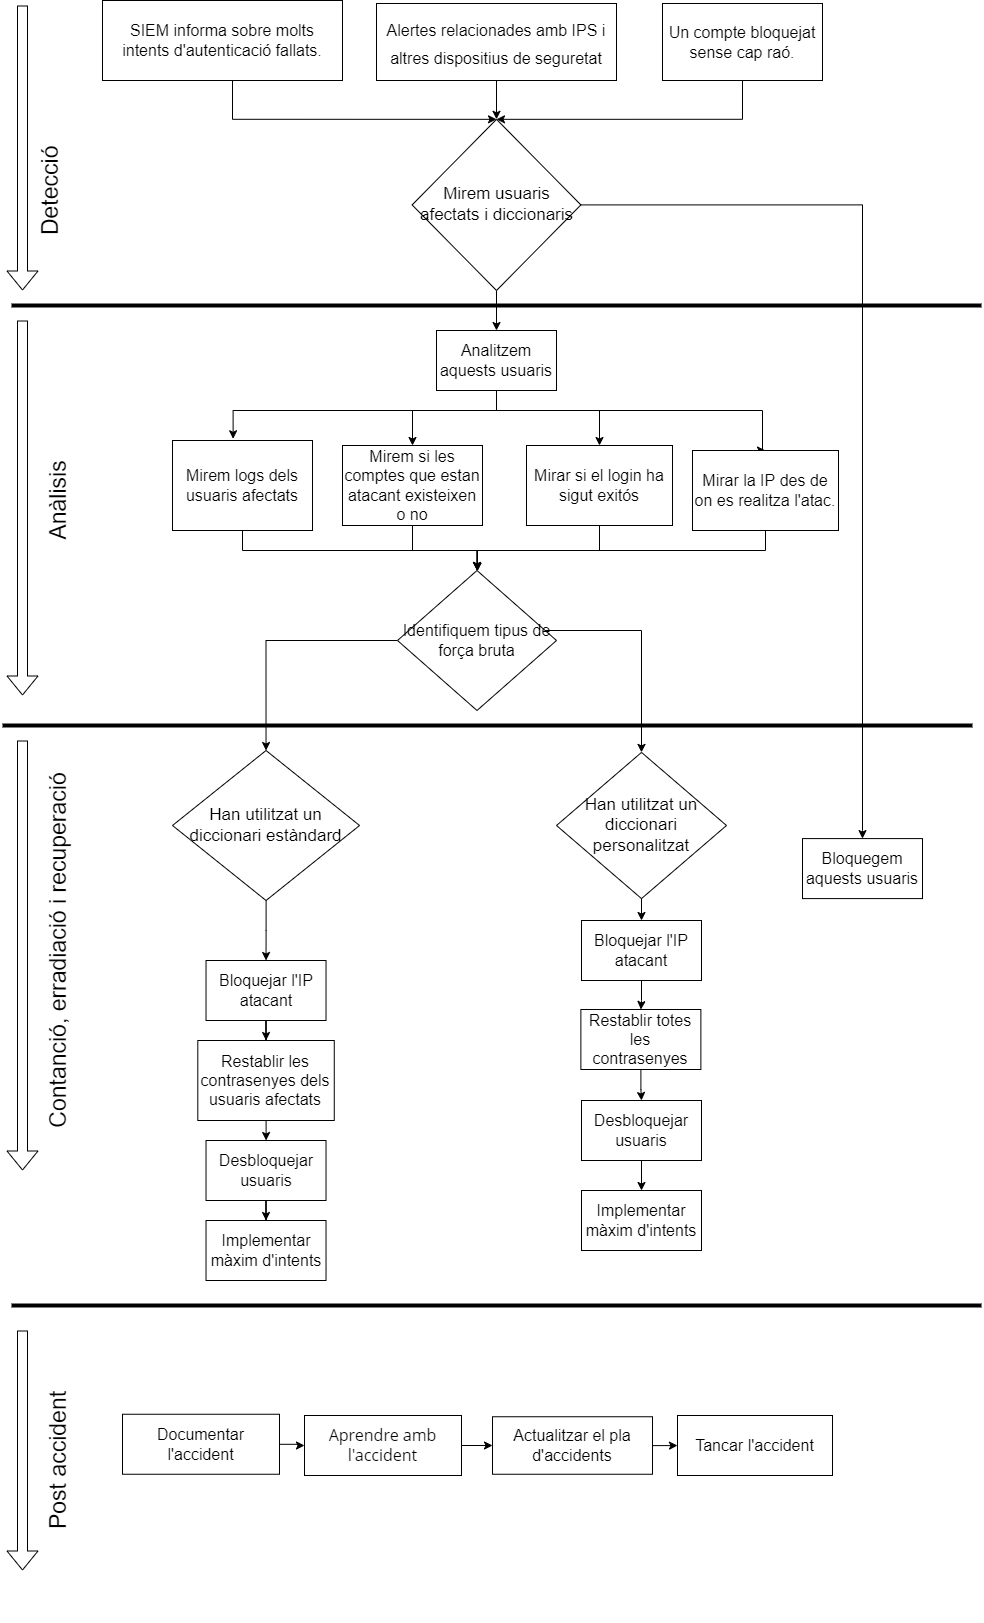

The diagram above was exported from draw.io. Its source (the exported page's mxGraphModel, read from the mxfile embedded in the PNG):
<mxGraphModel dx="1323" dy="659" grid="1" gridSize="10" guides="1" tooltips="1" connect="1" arrows="1" fold="1" page="1" pageScale="1" pageWidth="827" pageHeight="1169" math="0" shadow="0">
  <root>
    <mxCell id="0" />
    <mxCell id="1" parent="0" />
    <mxCell id="SGRemq8eoZk3GbMaBTOT-13" style="edgeStyle=orthogonalEdgeStyle;rounded=0;orthogonalLoop=1;jettySize=auto;html=1;entryX=0.5;entryY=0;entryDx=0;entryDy=0;fontFamily=Helvetica;fontSize=16;" edge="1" parent="1" source="SGRemq8eoZk3GbMaBTOT-1" target="SGRemq8eoZk3GbMaBTOT-2">
      <mxGeometry relative="1" as="geometry">
        <Array as="points">
          <mxPoint x="270" y="219" />
        </Array>
      </mxGeometry>
    </mxCell>
    <mxCell id="SGRemq8eoZk3GbMaBTOT-1" value="&lt;span class=&quot;hiddenSpellError&quot; style=&quot;padding-bottom: 2px ; background-image: url(&amp;#34;../../../../../images/squiggle_red.png&amp;#34;) ; background-repeat: repeat-x ; background-position: left bottom ; cursor: default ; font-size: 16px&quot;&gt;SIEM&lt;/span&gt;&lt;span style=&quot;font-size: 16px&quot;&gt;&amp;nbsp;informa sobre&amp;nbsp;&lt;/span&gt;&lt;span style=&quot;font-size: 16px&quot;&gt;molts intents&lt;/span&gt;&lt;span style=&quot;font-size: 16px&quot;&gt;&amp;nbsp;d'&lt;/span&gt;&lt;span style=&quot;font-size: 16px&quot;&gt;autenticació&lt;/span&gt;&lt;span style=&quot;font-size: 16px&quot;&gt;&amp;nbsp;fallats.&lt;/span&gt;" style="rounded=0;whiteSpace=wrap;html=1;" vertex="1" parent="1">
      <mxGeometry x="140" y="100" width="240" height="80" as="geometry" />
    </mxCell>
    <mxCell id="SGRemq8eoZk3GbMaBTOT-28" style="edgeStyle=orthogonalEdgeStyle;rounded=0;orthogonalLoop=1;jettySize=auto;html=1;entryX=0.5;entryY=0;entryDx=0;entryDy=0;fontFamily=Helvetica;fontSize=16;" edge="1" parent="1" source="SGRemq8eoZk3GbMaBTOT-2" target="SGRemq8eoZk3GbMaBTOT-27">
      <mxGeometry relative="1" as="geometry" />
    </mxCell>
    <mxCell id="SGRemq8eoZk3GbMaBTOT-37" style="edgeStyle=orthogonalEdgeStyle;rounded=0;orthogonalLoop=1;jettySize=auto;html=1;fontFamily=Helvetica;fontSize=16;" edge="1" parent="1" source="SGRemq8eoZk3GbMaBTOT-2" target="SGRemq8eoZk3GbMaBTOT-36">
      <mxGeometry relative="1" as="geometry">
        <Array as="points">
          <mxPoint x="900" y="304" />
          <mxPoint x="900" y="930" />
        </Array>
      </mxGeometry>
    </mxCell>
    <mxCell id="SGRemq8eoZk3GbMaBTOT-2" value="&lt;font style=&quot;font-size: 17px&quot;&gt;Mirem usuaris afectats i diccionaris&lt;/font&gt;" style="rhombus;whiteSpace=wrap;html=1;" vertex="1" parent="1">
      <mxGeometry x="449.63" y="218.82" width="168.75" height="171.18" as="geometry" />
    </mxCell>
    <mxCell id="SGRemq8eoZk3GbMaBTOT-3" value="" style="shape=flexArrow;endArrow=classic;html=1;rounded=0;" edge="1" parent="1">
      <mxGeometry width="50" height="50" relative="1" as="geometry">
        <mxPoint x="60" y="105" as="sourcePoint" />
        <mxPoint x="60" y="390" as="targetPoint" />
      </mxGeometry>
    </mxCell>
    <mxCell id="SGRemq8eoZk3GbMaBTOT-4" value="&lt;font style=&quot;font-size: 23px&quot;&gt;Detecció&lt;/font&gt;" style="text;html=1;strokeColor=none;fillColor=none;align=center;verticalAlign=middle;whiteSpace=wrap;rounded=0;rotation=-90;" vertex="1" parent="1">
      <mxGeometry x="-98.75" y="270.07" width="372.94" height="40" as="geometry" />
    </mxCell>
    <mxCell id="SGRemq8eoZk3GbMaBTOT-15" style="edgeStyle=orthogonalEdgeStyle;rounded=0;orthogonalLoop=1;jettySize=auto;html=1;entryX=0.5;entryY=0;entryDx=0;entryDy=0;fontFamily=Helvetica;fontSize=16;" edge="1" parent="1" source="SGRemq8eoZk3GbMaBTOT-7" target="SGRemq8eoZk3GbMaBTOT-2">
      <mxGeometry relative="1" as="geometry" />
    </mxCell>
    <mxCell id="SGRemq8eoZk3GbMaBTOT-7" value="&lt;font style=&quot;font-size: 16px&quot;&gt;Alertes relacionades amb IPS i altres dispositius de seguretat&lt;/font&gt;" style="rounded=0;whiteSpace=wrap;html=1;fontSize=23;" vertex="1" parent="1">
      <mxGeometry x="414" y="103" width="240" height="77" as="geometry" />
    </mxCell>
    <mxCell id="SGRemq8eoZk3GbMaBTOT-16" style="edgeStyle=orthogonalEdgeStyle;rounded=0;orthogonalLoop=1;jettySize=auto;html=1;entryX=0.5;entryY=0;entryDx=0;entryDy=0;fontFamily=Helvetica;fontSize=16;" edge="1" parent="1" source="SGRemq8eoZk3GbMaBTOT-8" target="SGRemq8eoZk3GbMaBTOT-2">
      <mxGeometry relative="1" as="geometry">
        <Array as="points">
          <mxPoint x="780" y="219" />
        </Array>
      </mxGeometry>
    </mxCell>
    <mxCell id="SGRemq8eoZk3GbMaBTOT-8" value="Un compte bloquejat sense cap raó." style="rounded=0;whiteSpace=wrap;html=1;fontSize=16;" vertex="1" parent="1">
      <mxGeometry x="700" y="103" width="160" height="77" as="geometry" />
    </mxCell>
    <mxCell id="SGRemq8eoZk3GbMaBTOT-11" value="" style="line;strokeWidth=4;html=1;perimeter=backbonePerimeter;points=[];outlineConnect=0;fontFamily=Helvetica;fontSize=16;" vertex="1" parent="1">
      <mxGeometry x="49" y="400" width="970" height="10" as="geometry" />
    </mxCell>
    <mxCell id="SGRemq8eoZk3GbMaBTOT-17" value="" style="shape=flexArrow;endArrow=classic;html=1;rounded=0;" edge="1" parent="1">
      <mxGeometry width="50" height="50" relative="1" as="geometry">
        <mxPoint x="60" y="420" as="sourcePoint" />
        <mxPoint x="60" y="795" as="targetPoint" />
      </mxGeometry>
    </mxCell>
    <mxCell id="SGRemq8eoZk3GbMaBTOT-18" value="&lt;font style=&quot;font-size: 23px&quot;&gt;Anàlisis&lt;/font&gt;" style="text;html=1;strokeColor=none;fillColor=none;align=center;verticalAlign=middle;whiteSpace=wrap;rounded=0;rotation=-90;" vertex="1" parent="1">
      <mxGeometry x="-90" y="580" width="372.94" height="40" as="geometry" />
    </mxCell>
    <mxCell id="SGRemq8eoZk3GbMaBTOT-53" style="edgeStyle=orthogonalEdgeStyle;rounded=0;orthogonalLoop=1;jettySize=auto;html=1;entryX=0.5;entryY=0;entryDx=0;entryDy=0;fontFamily=Helvetica;fontSize=16;" edge="1" parent="1" source="SGRemq8eoZk3GbMaBTOT-19" target="SGRemq8eoZk3GbMaBTOT-52">
      <mxGeometry relative="1" as="geometry" />
    </mxCell>
    <mxCell id="SGRemq8eoZk3GbMaBTOT-19" value="Han utilitzat un diccionari estàndard" style="rhombus;whiteSpace=wrap;html=1;fontFamily=Helvetica;fontSize=17;" vertex="1" parent="1">
      <mxGeometry x="210" y="850" width="187.06" height="150" as="geometry" />
    </mxCell>
    <mxCell id="SGRemq8eoZk3GbMaBTOT-64" style="edgeStyle=orthogonalEdgeStyle;rounded=0;orthogonalLoop=1;jettySize=auto;html=1;entryX=0.5;entryY=0;entryDx=0;entryDy=0;fontFamily=Helvetica;fontSize=16;" edge="1" parent="1" source="SGRemq8eoZk3GbMaBTOT-20" target="SGRemq8eoZk3GbMaBTOT-59">
      <mxGeometry relative="1" as="geometry" />
    </mxCell>
    <mxCell id="SGRemq8eoZk3GbMaBTOT-20" value="&lt;span&gt;Han utilitzat un diccionari personalitzat&lt;/span&gt;" style="rhombus;whiteSpace=wrap;html=1;fontFamily=Helvetica;fontSize=17;" vertex="1" parent="1">
      <mxGeometry x="594" y="851.9099999999999" width="170" height="146.18" as="geometry" />
    </mxCell>
    <mxCell id="SGRemq8eoZk3GbMaBTOT-24" value="" style="line;strokeWidth=4;html=1;perimeter=backbonePerimeter;points=[];outlineConnect=0;fontFamily=Helvetica;fontSize=16;" vertex="1" parent="1">
      <mxGeometry x="40" y="820" width="970" height="10" as="geometry" />
    </mxCell>
    <mxCell id="SGRemq8eoZk3GbMaBTOT-46" style="edgeStyle=orthogonalEdgeStyle;rounded=0;orthogonalLoop=1;jettySize=auto;html=1;fontFamily=Helvetica;fontSize=16;" edge="1" parent="1" source="SGRemq8eoZk3GbMaBTOT-25" target="SGRemq8eoZk3GbMaBTOT-45">
      <mxGeometry relative="1" as="geometry">
        <Array as="points">
          <mxPoint x="280" y="650" />
          <mxPoint x="515" y="650" />
        </Array>
      </mxGeometry>
    </mxCell>
    <mxCell id="SGRemq8eoZk3GbMaBTOT-25" value="&lt;font style=&quot;font-size: 16px&quot;&gt;Mirem logs dels usuaris afectats&lt;/font&gt;" style="rounded=0;whiteSpace=wrap;html=1;fontFamily=Helvetica;fontSize=13;" vertex="1" parent="1">
      <mxGeometry x="210" y="540" width="140" height="90" as="geometry" />
    </mxCell>
    <mxCell id="SGRemq8eoZk3GbMaBTOT-31" style="edgeStyle=orthogonalEdgeStyle;rounded=0;orthogonalLoop=1;jettySize=auto;html=1;entryX=0.5;entryY=0;entryDx=0;entryDy=0;fontFamily=Helvetica;fontSize=16;" edge="1" parent="1" source="SGRemq8eoZk3GbMaBTOT-27" target="SGRemq8eoZk3GbMaBTOT-30">
      <mxGeometry relative="1" as="geometry">
        <Array as="points">
          <mxPoint x="534" y="510" />
          <mxPoint x="450" y="510" />
        </Array>
      </mxGeometry>
    </mxCell>
    <mxCell id="SGRemq8eoZk3GbMaBTOT-40" style="edgeStyle=orthogonalEdgeStyle;rounded=0;orthogonalLoop=1;jettySize=auto;html=1;entryX=0.433;entryY=-0.019;entryDx=0;entryDy=0;entryPerimeter=0;fontFamily=Helvetica;fontSize=16;" edge="1" parent="1" source="SGRemq8eoZk3GbMaBTOT-27" target="SGRemq8eoZk3GbMaBTOT-25">
      <mxGeometry relative="1" as="geometry">
        <Array as="points">
          <mxPoint x="534" y="510" />
          <mxPoint x="271" y="510" />
        </Array>
      </mxGeometry>
    </mxCell>
    <mxCell id="SGRemq8eoZk3GbMaBTOT-42" style="edgeStyle=orthogonalEdgeStyle;rounded=0;orthogonalLoop=1;jettySize=auto;html=1;fontFamily=Helvetica;fontSize=16;" edge="1" parent="1" source="SGRemq8eoZk3GbMaBTOT-27" target="SGRemq8eoZk3GbMaBTOT-41">
      <mxGeometry relative="1" as="geometry">
        <Array as="points">
          <mxPoint x="534" y="510" />
          <mxPoint x="637" y="510" />
        </Array>
      </mxGeometry>
    </mxCell>
    <mxCell id="SGRemq8eoZk3GbMaBTOT-44" style="edgeStyle=orthogonalEdgeStyle;rounded=0;orthogonalLoop=1;jettySize=auto;html=1;entryX=0.5;entryY=0;entryDx=0;entryDy=0;fontFamily=Helvetica;fontSize=16;" edge="1" parent="1" source="SGRemq8eoZk3GbMaBTOT-27" target="SGRemq8eoZk3GbMaBTOT-43">
      <mxGeometry relative="1" as="geometry">
        <Array as="points">
          <mxPoint x="534" y="510" />
          <mxPoint x="800" y="510" />
          <mxPoint x="800" y="550" />
        </Array>
      </mxGeometry>
    </mxCell>
    <mxCell id="SGRemq8eoZk3GbMaBTOT-27" value="Analitzem aquests usuaris" style="rounded=0;whiteSpace=wrap;html=1;fontFamily=Helvetica;fontSize=16;" vertex="1" parent="1">
      <mxGeometry x="474" y="430" width="120" height="60" as="geometry" />
    </mxCell>
    <mxCell id="SGRemq8eoZk3GbMaBTOT-47" style="edgeStyle=orthogonalEdgeStyle;rounded=0;orthogonalLoop=1;jettySize=auto;html=1;fontFamily=Helvetica;fontSize=16;entryX=0.5;entryY=0;entryDx=0;entryDy=0;" edge="1" parent="1" source="SGRemq8eoZk3GbMaBTOT-30" target="SGRemq8eoZk3GbMaBTOT-45">
      <mxGeometry relative="1" as="geometry">
        <mxPoint x="510" y="660" as="targetPoint" />
        <Array as="points">
          <mxPoint x="450" y="650" />
          <mxPoint x="515" y="650" />
        </Array>
      </mxGeometry>
    </mxCell>
    <mxCell id="SGRemq8eoZk3GbMaBTOT-30" value="Mirem si les comptes que estan atacant existeixen o no" style="rounded=0;whiteSpace=wrap;html=1;fontFamily=Helvetica;fontSize=16;" vertex="1" parent="1">
      <mxGeometry x="380" y="545" width="140" height="80" as="geometry" />
    </mxCell>
    <mxCell id="SGRemq8eoZk3GbMaBTOT-36" value="Bloquegem aquests usuaris" style="rounded=0;whiteSpace=wrap;html=1;fontFamily=Helvetica;fontSize=16;" vertex="1" parent="1">
      <mxGeometry x="840" y="938.09" width="120" height="60" as="geometry" />
    </mxCell>
    <mxCell id="SGRemq8eoZk3GbMaBTOT-38" value="" style="shape=flexArrow;endArrow=classic;html=1;rounded=0;" edge="1" parent="1">
      <mxGeometry width="50" height="50" relative="1" as="geometry">
        <mxPoint x="60" y="840" as="sourcePoint" />
        <mxPoint x="60" y="1270" as="targetPoint" />
      </mxGeometry>
    </mxCell>
    <mxCell id="SGRemq8eoZk3GbMaBTOT-39" value="&lt;font style=&quot;font-size: 23px&quot;&gt;Contanció, erradiació i recuperació&lt;br&gt;&lt;/font&gt;" style="text;html=1;strokeColor=none;fillColor=none;align=center;verticalAlign=middle;whiteSpace=wrap;rounded=0;rotation=-90;" vertex="1" parent="1">
      <mxGeometry x="-120" y="1030" width="432.94" height="40" as="geometry" />
    </mxCell>
    <mxCell id="SGRemq8eoZk3GbMaBTOT-48" style="edgeStyle=orthogonalEdgeStyle;rounded=0;orthogonalLoop=1;jettySize=auto;html=1;fontFamily=Helvetica;fontSize=16;" edge="1" parent="1" source="SGRemq8eoZk3GbMaBTOT-41" target="SGRemq8eoZk3GbMaBTOT-45">
      <mxGeometry relative="1" as="geometry">
        <Array as="points">
          <mxPoint x="637" y="650" />
          <mxPoint x="515" y="650" />
        </Array>
      </mxGeometry>
    </mxCell>
    <mxCell id="SGRemq8eoZk3GbMaBTOT-41" value="Mirar si el login ha sigut exitós" style="rounded=0;whiteSpace=wrap;html=1;fontFamily=Helvetica;fontSize=16;" vertex="1" parent="1">
      <mxGeometry x="564" y="545" width="146" height="80" as="geometry" />
    </mxCell>
    <mxCell id="SGRemq8eoZk3GbMaBTOT-49" style="edgeStyle=orthogonalEdgeStyle;rounded=0;orthogonalLoop=1;jettySize=auto;html=1;entryX=0.5;entryY=0;entryDx=0;entryDy=0;fontFamily=Helvetica;fontSize=16;" edge="1" parent="1" source="SGRemq8eoZk3GbMaBTOT-43" target="SGRemq8eoZk3GbMaBTOT-45">
      <mxGeometry relative="1" as="geometry">
        <Array as="points">
          <mxPoint x="803" y="650" />
          <mxPoint x="515" y="650" />
        </Array>
      </mxGeometry>
    </mxCell>
    <mxCell id="SGRemq8eoZk3GbMaBTOT-43" value="Mirar la IP des de on es realitza l'atac." style="rounded=0;whiteSpace=wrap;html=1;fontFamily=Helvetica;fontSize=16;" vertex="1" parent="1">
      <mxGeometry x="730" y="550" width="146" height="80" as="geometry" />
    </mxCell>
    <mxCell id="SGRemq8eoZk3GbMaBTOT-50" style="edgeStyle=orthogonalEdgeStyle;rounded=0;orthogonalLoop=1;jettySize=auto;html=1;entryX=0.5;entryY=0;entryDx=0;entryDy=0;fontFamily=Helvetica;fontSize=16;" edge="1" parent="1" source="SGRemq8eoZk3GbMaBTOT-45" target="SGRemq8eoZk3GbMaBTOT-19">
      <mxGeometry relative="1" as="geometry" />
    </mxCell>
    <mxCell id="SGRemq8eoZk3GbMaBTOT-51" style="edgeStyle=orthogonalEdgeStyle;rounded=0;orthogonalLoop=1;jettySize=auto;html=1;entryX=0.5;entryY=0;entryDx=0;entryDy=0;fontFamily=Helvetica;fontSize=16;" edge="1" parent="1" source="SGRemq8eoZk3GbMaBTOT-45" target="SGRemq8eoZk3GbMaBTOT-20">
      <mxGeometry relative="1" as="geometry">
        <Array as="points">
          <mxPoint x="679" y="730" />
        </Array>
      </mxGeometry>
    </mxCell>
    <mxCell id="SGRemq8eoZk3GbMaBTOT-45" value="Identifiquem tipus de força bruta" style="rhombus;whiteSpace=wrap;html=1;fontFamily=Helvetica;fontSize=16;" vertex="1" parent="1">
      <mxGeometry x="435" y="670" width="159" height="140" as="geometry" />
    </mxCell>
    <mxCell id="SGRemq8eoZk3GbMaBTOT-69" style="edgeStyle=orthogonalEdgeStyle;rounded=0;orthogonalLoop=1;jettySize=auto;html=1;entryX=0.5;entryY=0;entryDx=0;entryDy=0;fontFamily=Helvetica;fontSize=16;" edge="1" parent="1" source="SGRemq8eoZk3GbMaBTOT-52" target="SGRemq8eoZk3GbMaBTOT-68">
      <mxGeometry relative="1" as="geometry" />
    </mxCell>
    <mxCell id="SGRemq8eoZk3GbMaBTOT-52" value="Bloquejar l'IP atacant" style="rounded=0;whiteSpace=wrap;html=1;fontFamily=Helvetica;fontSize=16;" vertex="1" parent="1">
      <mxGeometry x="243.53" y="1060" width="120" height="60" as="geometry" />
    </mxCell>
    <mxCell id="SGRemq8eoZk3GbMaBTOT-66" style="edgeStyle=orthogonalEdgeStyle;rounded=0;orthogonalLoop=1;jettySize=auto;html=1;entryX=0.5;entryY=0;entryDx=0;entryDy=0;fontFamily=Helvetica;fontSize=16;" edge="1" parent="1" source="SGRemq8eoZk3GbMaBTOT-57" target="SGRemq8eoZk3GbMaBTOT-61">
      <mxGeometry relative="1" as="geometry" />
    </mxCell>
    <mxCell id="SGRemq8eoZk3GbMaBTOT-57" value="Restablir totes les contrasenyes" style="rounded=0;whiteSpace=wrap;html=1;fontFamily=Helvetica;fontSize=16;" vertex="1" parent="1">
      <mxGeometry x="618.38" y="1109" width="120" height="60" as="geometry" />
    </mxCell>
    <mxCell id="SGRemq8eoZk3GbMaBTOT-65" style="edgeStyle=orthogonalEdgeStyle;rounded=0;orthogonalLoop=1;jettySize=auto;html=1;entryX=0.5;entryY=0;entryDx=0;entryDy=0;fontFamily=Helvetica;fontSize=16;" edge="1" parent="1" source="SGRemq8eoZk3GbMaBTOT-59" target="SGRemq8eoZk3GbMaBTOT-57">
      <mxGeometry relative="1" as="geometry" />
    </mxCell>
    <mxCell id="SGRemq8eoZk3GbMaBTOT-59" value="&lt;span&gt;Bloquejar l'IP atacant&lt;/span&gt;" style="rounded=0;whiteSpace=wrap;html=1;fontFamily=Helvetica;fontSize=16;" vertex="1" parent="1">
      <mxGeometry x="619" y="1020" width="120" height="60" as="geometry" />
    </mxCell>
    <mxCell id="SGRemq8eoZk3GbMaBTOT-73" style="edgeStyle=orthogonalEdgeStyle;rounded=0;orthogonalLoop=1;jettySize=auto;html=1;entryX=0.5;entryY=0;entryDx=0;entryDy=0;fontFamily=Helvetica;fontSize=16;" edge="1" parent="1" source="SGRemq8eoZk3GbMaBTOT-61" target="SGRemq8eoZk3GbMaBTOT-72">
      <mxGeometry relative="1" as="geometry" />
    </mxCell>
    <mxCell id="SGRemq8eoZk3GbMaBTOT-61" value="Desbloquejar usuaris" style="rounded=0;whiteSpace=wrap;html=1;fontFamily=Helvetica;fontSize=16;" vertex="1" parent="1">
      <mxGeometry x="619" y="1200" width="120" height="60" as="geometry" />
    </mxCell>
    <mxCell id="SGRemq8eoZk3GbMaBTOT-67" value="" style="line;strokeWidth=4;html=1;perimeter=backbonePerimeter;points=[];outlineConnect=0;fontFamily=Helvetica;fontSize=16;" vertex="1" parent="1">
      <mxGeometry x="49.01" y="1400" width="970" height="10" as="geometry" />
    </mxCell>
    <mxCell id="SGRemq8eoZk3GbMaBTOT-71" style="edgeStyle=orthogonalEdgeStyle;rounded=0;orthogonalLoop=1;jettySize=auto;html=1;fontFamily=Helvetica;fontSize=16;" edge="1" parent="1" source="SGRemq8eoZk3GbMaBTOT-68" target="SGRemq8eoZk3GbMaBTOT-70">
      <mxGeometry relative="1" as="geometry" />
    </mxCell>
    <mxCell id="SGRemq8eoZk3GbMaBTOT-68" value="Restablir les contrasenyes dels usuaris afectats" style="rounded=0;whiteSpace=wrap;html=1;fontFamily=Helvetica;fontSize=16;" vertex="1" parent="1">
      <mxGeometry x="235.3" y="1140" width="136.47" height="80" as="geometry" />
    </mxCell>
    <mxCell id="SGRemq8eoZk3GbMaBTOT-75" style="edgeStyle=orthogonalEdgeStyle;rounded=0;orthogonalLoop=1;jettySize=auto;html=1;fontFamily=Helvetica;fontSize=16;" edge="1" parent="1" source="SGRemq8eoZk3GbMaBTOT-70" target="SGRemq8eoZk3GbMaBTOT-74">
      <mxGeometry relative="1" as="geometry" />
    </mxCell>
    <mxCell id="SGRemq8eoZk3GbMaBTOT-70" value="Desbloquejar usuaris" style="rounded=0;whiteSpace=wrap;html=1;fontFamily=Helvetica;fontSize=16;" vertex="1" parent="1">
      <mxGeometry x="243.52999999999997" y="1240" width="120" height="60" as="geometry" />
    </mxCell>
    <mxCell id="SGRemq8eoZk3GbMaBTOT-72" value="Implementar màxim d'intents" style="rounded=0;whiteSpace=wrap;html=1;fontFamily=Helvetica;fontSize=16;" vertex="1" parent="1">
      <mxGeometry x="619" y="1290" width="120" height="60" as="geometry" />
    </mxCell>
    <mxCell id="SGRemq8eoZk3GbMaBTOT-74" value="Implementar màxim d'intents" style="rounded=0;whiteSpace=wrap;html=1;fontFamily=Helvetica;fontSize=16;" vertex="1" parent="1">
      <mxGeometry x="243.52999999999997" y="1320" width="120" height="60" as="geometry" />
    </mxCell>
    <mxCell id="SGRemq8eoZk3GbMaBTOT-76" value="" style="shape=flexArrow;endArrow=classic;html=1;rounded=0;" edge="1" parent="1">
      <mxGeometry width="50" height="50" relative="1" as="geometry">
        <mxPoint x="60" y="1430" as="sourcePoint" />
        <mxPoint x="60" y="1670" as="targetPoint" />
      </mxGeometry>
    </mxCell>
    <mxCell id="SGRemq8eoZk3GbMaBTOT-77" value="&lt;font style=&quot;font-size: 23px&quot;&gt;Post accident&lt;br&gt;&lt;/font&gt;" style="text;html=1;strokeColor=none;fillColor=none;align=center;verticalAlign=middle;whiteSpace=wrap;rounded=0;rotation=-90;" vertex="1" parent="1">
      <mxGeometry x="-65" y="1540" width="322.94" height="40" as="geometry" />
    </mxCell>
    <mxCell id="SGRemq8eoZk3GbMaBTOT-85" style="edgeStyle=orthogonalEdgeStyle;rounded=0;orthogonalLoop=1;jettySize=auto;html=1;fontFamily=Helvetica;fontSize=16;" edge="1" parent="1" source="SGRemq8eoZk3GbMaBTOT-78" target="SGRemq8eoZk3GbMaBTOT-83">
      <mxGeometry relative="1" as="geometry" />
    </mxCell>
    <mxCell id="SGRemq8eoZk3GbMaBTOT-78" value="Documentar l'accident" style="rounded=0;whiteSpace=wrap;html=1;fontFamily=Helvetica;fontSize=16;" vertex="1" parent="1">
      <mxGeometry x="160" y="1513.75" width="157" height="60" as="geometry" />
    </mxCell>
    <mxCell id="SGRemq8eoZk3GbMaBTOT-82" style="edgeStyle=orthogonalEdgeStyle;rounded=0;orthogonalLoop=1;jettySize=auto;html=1;fontFamily=Helvetica;fontSize=16;" edge="1" parent="1" source="SGRemq8eoZk3GbMaBTOT-79" target="SGRemq8eoZk3GbMaBTOT-81">
      <mxGeometry relative="1" as="geometry" />
    </mxCell>
    <mxCell id="SGRemq8eoZk3GbMaBTOT-79" value="Actualitzar el pla d'accidents" style="rounded=0;whiteSpace=wrap;html=1;fontFamily=Helvetica;fontSize=16;" vertex="1" parent="1">
      <mxGeometry x="530" y="1516.25" width="160" height="57.5" as="geometry" />
    </mxCell>
    <mxCell id="SGRemq8eoZk3GbMaBTOT-81" value="Tancar l'accident" style="rounded=0;whiteSpace=wrap;html=1;fontFamily=Helvetica;fontSize=16;" vertex="1" parent="1">
      <mxGeometry x="715" y="1515" width="155" height="60" as="geometry" />
    </mxCell>
    <mxCell id="SGRemq8eoZk3GbMaBTOT-84" style="edgeStyle=orthogonalEdgeStyle;rounded=0;orthogonalLoop=1;jettySize=auto;html=1;entryX=0;entryY=0.5;entryDx=0;entryDy=0;fontFamily=Helvetica;fontSize=16;" edge="1" parent="1" source="SGRemq8eoZk3GbMaBTOT-83" target="SGRemq8eoZk3GbMaBTOT-79">
      <mxGeometry relative="1" as="geometry" />
    </mxCell>
    <mxCell id="SGRemq8eoZk3GbMaBTOT-83" value="&lt;span style=&quot;font-family: &amp;#34;open sans&amp;#34; , &amp;#34;helvetica&amp;#34; , &amp;#34;arial&amp;#34; , sans-serif&quot;&gt;Aprendre&lt;/span&gt;&lt;span style=&quot;font-family: &amp;#34;open sans&amp;#34; , &amp;#34;helvetica&amp;#34; , &amp;#34;arial&amp;#34; , sans-serif&quot;&gt;&amp;nbsp;amb l'accident&lt;/span&gt;" style="rounded=0;whiteSpace=wrap;html=1;fontFamily=Helvetica;fontSize=16;" vertex="1" parent="1">
      <mxGeometry x="342" y="1515" width="157" height="60" as="geometry" />
    </mxCell>
  </root>
</mxGraphModel>